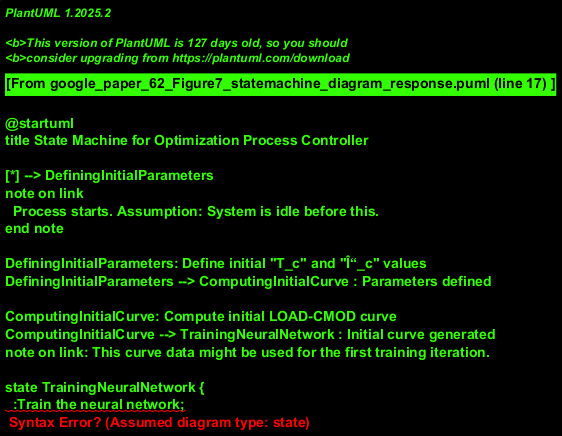

The diagram above was rendered by PlantUML. Its source (embedded in the PNG):
@startuml
title State Machine for Optimization Process Controller

[*] --> DefiningInitialParameters
note on link
  Process starts. Assumption: System is idle before this.
end note

DefiningInitialParameters: Define initial "T_c" and "Î“_c" values
DefiningInitialParameters --> ComputingInitialCurve : Parameters defined

ComputingInitialCurve: Compute initial LOAD-CMOD curve
ComputingInitialCurve --> TrainingNeuralNetwork : Initial curve generated
note on link: This curve data might be used for the first training iteration.

state TrainingNeuralNetwork {
  :Train the neural network;
  note: Network is trained, possibly using current curve data or other inputs.
}
TrainingNeuralNetwork --> EstimatingOptimalParameters : Neural network training complete

state EstimatingOptimalParameters {
  :Estimate optimal "T_c" and "Î“_c";
  note: Using the trained neural network to predict better parameter values.
}
EstimatingOptimalParameters --> ComputingOptimalCurve : Optimal values estimated

state ComputingOptimalCurve {
  :Compute LOAD-CMOD curve with new optimal values;
}
ComputingOptimalCurve --> ErrorCheck : New curve computed, ready for evaluation

state ErrorCheck <<choice>>
note right: Check: Is Error < Îµ ?

ErrorCheck --> TrainingNeuralNetwork : [Error >= Îµ]
note on link
  Convergence criterion not met.
  Loop back to retrain and refine.
end note
ErrorCheck --> Converged : [Error < Îµ]
note on link
  Convergence criterion met.
end note

Converged --> [*]
note on link: Optimization process successfully completed. Parameters are optimal.

@enduml